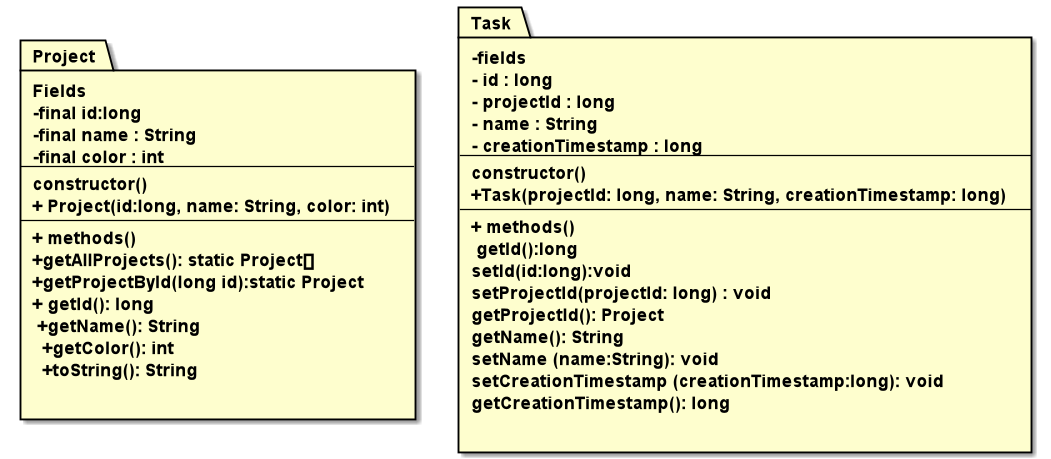

The diagram above was rendered by PlantUML. Its source (embedded in the PNG):
@startuml
'https://plantuml.com/use-case-diagram



package Project[
Fields
-final id:long
-final name : String
-final color : int
--
constructor()
+ Project(id:long, name: String, color: int)
--
+ methods()
+getAllProjects(): static Project[]
+getProjectById(long id):static Project
+ getId(): long
 +getName(): String
  +getColor(): int
  +toString(): String

]
package Task[
-fields
- id : long
- projectId : long
- name : String
- creationTimestamp : long
--
constructor()
+Task(projectId: long, name: String, creationTimestamp: long)
--
+ methods()
 getId():long
setId(id:long):void
setProjectId(projectId: long) : void
getProjectId(): Project
getName(): String
setName (name:String): void
setCreationTimestamp (creationTimestamp:long): void
getCreationTimestamp(): long

]
@enduml